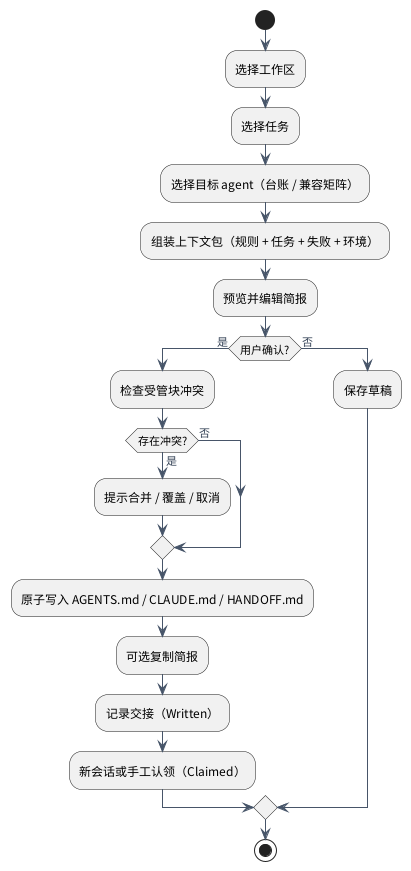

The diagram above was rendered by PlantUML. Its source (embedded in the PNG):
@startuml
skinparam defaultFontName "Noto Sans CJK SC"
skinparam shadowing false
skinparam backgroundColor white
skinparam ArrowColor #475569
skinparam ArrowFontColor #334155
skinparam ActorBorderColor #1F3864
skinparam ActorBackgroundColor #EAF1FB
skinparam UsecaseBorderColor #2E75B6
skinparam UsecaseBackgroundColor #EAF1FB
skinparam UsecaseFontColor #1F2937
skinparam PackageBorderColor #94A3B8
skinparam RectangleBorderColor #94A3B8
skinparam ComponentBorderColor #2E75B6
skinparam ComponentBackgroundColor #F8FAFC
skinparam DatabaseBorderColor #2E75B6
skinparam DatabaseBackgroundColor #F1F5F9
skinparam FolderBorderColor #94A3B8
skinparam NoteBackgroundColor #FFF7E6
skinparam NoteBorderColor #D6B656
skinparam nodesep 24
skinparam ranksep 42
start
:选择工作区;
:选择任务;
:选择目标 agent（台账 / 兼容矩阵）;
:组装上下文包（规则 + 任务 + 失败 + 环境）;
:预览并编辑简报;
if (用户确认?) then (是)
  :检查受管块冲突;
  if (存在冲突?) then (是)
    :提示合并 / 覆盖 / 取消;
  else (否)
  endif
  :原子写入 AGENTS.md / CLAUDE.md / HANDOFF.md;
  :可选复制简报;
  :记录交接（Written）;
  :新会话或手工认领（Claimed）;
else (否)
  :保存草稿;
endif
stop
@enduml